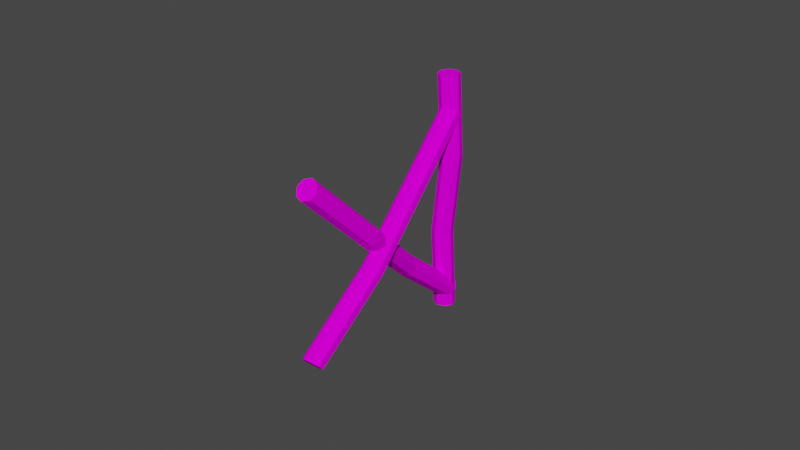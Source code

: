 # Source: Fence_Variance_4.blend  (saved by Blender 2.82.7; exported with 4.5.12 LTS)
import bpy
from mathutils import Matrix  # noqa: F401  (used for matrix-valued properties, if any)

bpy.ops.wm.read_factory_settings(use_empty=True)
scene = bpy.context.scene
scene.name = 'Scene'

# ---- collections
col_collection = bpy.data.collections.new('Collection'); scene.collection.children.link(col_collection)

# ---- images (referenced by path relative to the original .blend; pixels are not part of the script)
import os
ASSET_DIR = os.environ.get("B2B_ASSET_DIR", "")  # directory of the original .blend (textures are referenced by path, not embedded)
HERE = os.path.dirname(os.path.abspath(__file__))  # packed textures are extracted next to this script under _unpacked/

def load_image(name, relpath, width, height, colorspace="sRGB"):
    """Load a texture the original file referenced (path relative to the .blend, or extracted next to this script)."""
    p = next((c for c in (os.path.join(HERE, relpath), os.path.join(ASSET_DIR, relpath)) if relpath and os.path.exists(c)), "")
    if p:
        img = bpy.data.images.load(p, check_existing=True)
        img.name = name
    else:  # same state as the original file: an image datablock whose file is absent (Cycles renders it pink)
        img = bpy.data.images.new(name, width, height)
        img.source = "FILE"
        img.filepath = "//" + (relpath or name)
    img.colorspace_settings.name = colorspace
    return img
img_texturescom_wood_oldlog_0_4x2_4_1k_albedo_tif = load_image('TexturesCom_Wood_OldLog_0.4x2.4_1K_albedo.tif', 'TexturesCom_Wood_OldLog_0.4x2.4_1K_albedo.tif', 1024, 1024, 'sRGB')

# ---- materials (node trees are filled in below, after node groups)
mat_material = bpy.data.materials.new('Material')
mat_material.alpha_threshold = 0.0
mat_material.use_transparent_shadow = False
mat_material.line_color = (0.0, 0.0, 0.0, 1.0)

# ---- material node trees
mat_material.use_nodes = True; mat_material.node_tree.nodes.clear()
_N = mat_material.node_tree.nodes; _L = mat_material.node_tree.links
n0 = _N.new('ShaderNodeOutputMaterial'); n0.name = 'Material Output'; n0.location = (300, 300)
n1 = _N.new('ShaderNodeBsdfPrincipled'); n1.name = 'Principled BSDF'; n1.location = (10, 300)
n1.distribution = 'GGX'
n1.subsurface_method = 'BURLEY'
n1.inputs[2].default_value = 1.0
n1.inputs[3].default_value = 1.45
n1.inputs[13].default_value = 0.0
n1.inputs[27].default_value = (0.0, 0.0, 0.0, 1.0)
n1.inputs[28].default_value = 1.0
n2 = _N.new('ShaderNodeTexImage'); n2.name = 'Image Texture'; n2.location = (-280, 280)
n2.image = img_texturescom_wood_oldlog_0_4x2_4_1k_albedo_tif
_L.new(n1.outputs[0], n0.inputs[0])
_L.new(n2.outputs[0], n1.inputs[0])
n0.is_active_output = True

# ---- world
world_world = bpy.data.worlds.new('World'); scene.world = world_world
world_world.use_nodes = True; world_world.node_tree.nodes.clear()
_N = world_world.node_tree.nodes; _L = world_world.node_tree.links
n0 = _N.new('ShaderNodeOutputWorld'); n0.name = 'World Output'; n0.location = (300, 300)
n1 = _N.new('ShaderNodeBackground'); n1.name = 'Background'; n1.location = (10, 300)
n1.inputs[0].default_value = (0.05088, 0.05088, 0.05088, 1.0)
_L.new(n1.outputs[0], n0.inputs[0])
n0.is_active_output = True
world_world.color = (0.05088, 0.05088, 0.05088)
world_world.use_sun_shadow = False
world_world.sun_shadow_jitter_overblur = 0.0

# ---- meshes
me_cube_004 = bpy.data.meshes.new('Cube.004')
me_cube_004.from_pydata([(-0.3816, -1.0, -1.0), (-1.0, -0.3816, -1.0), (-0.4061, 0.03727, 1.185), (0.2123, -0.5811, 1.185), (-1.0, 0.3816, -1.0), (-0.3816, 1.0, -1.0), (0.2123, 1.419, 1.185), (-0.4061, 0.8004, 1.185), (1.0, -0.3816, -1.0), (0.3816, -1.0, -1.0), (0.9754, -0.5811, 1.185), (1.594, 0.03727, 1.185), (0.3816, 1.0, -1.0), (1.0, 0.3816, -1.0), (1.594, 0.8004, 1.185), (0.9754, 1.419, 1.185), (-0.7122, -0.8975, -0.3333), (-0.1707, -1.446, 0.3737), (-0.7891, -0.8274, 0.3737), (-1.331, -0.2791, -0.3333), (-0.1707, 0.5542, 0.3737), (-0.7122, 1.102, -0.3333), (-1.331, 0.484, -0.3333), (-0.7891, -0.06426, 0.3737), (1.211, -0.06426, 0.3737), (0.6694, 0.484, -0.3333), (0.05097, 1.102, -0.3333), (0.5925, 0.5542, 0.3737), (0.5925, -1.446, 0.3737), (0.05097, -0.8975, -0.3333), (0.6694, -0.2791, -0.3333), (1.211, -0.8274, 0.3737), (-1.532, -1.235, -1.023), (-1.976, -0.5039, -1.008), (15.01, 5.889, 0.3051), (15.46, 5.158, 0.2899), (-1.984, 0.2065, -1.031), (-1.553, 0.6268, -1.084), (15.43, 7.02, 0.2292), (15.0, 6.6, 0.2819), (-0.5603, -1.006, -1.117), (-0.9916, -1.426, -1.065), (16.0, 4.967, 0.248), (16.43, 5.387, 0.1953), (-1.013, 0.4352, -1.125), (-0.5684, -0.2957, -1.141), (16.42, 6.097, 0.1721), (15.97, 6.828, 0.1873), (3.895, 1.075, -0.5702), (9.91, 2.531, -0.1414), (9.466, 3.262, -0.1263), (3.451, 1.806, -0.5551), (9.889, 4.393, -0.2022), (3.874, 2.936, -0.631), (3.443, 2.516, -0.5782), (9.458, 3.972, -0.1495), (10.87, 3.47, -0.2592), (4.859, 2.014, -0.688), (4.415, 2.745, -0.6728), (10.43, 4.201, -0.2441), (10.45, 2.339, -0.1833), (4.436, 0.883, -0.6121), (4.867, 1.303, -0.6648), (10.88, 2.76, -0.236), (13.52, 3.737, 0.01969), (13.23, 4.259, -0.03366), (-11.17, -4.9, 0.2514), (-10.89, -5.423, 0.3048), (12.95, 4.967, -0.03651), (12.77, 5.591, 0.01224), (-11.63, -3.568, 0.2973), (-11.45, -4.192, 0.2486), (13.4, 4.423, 0.1314), (13.58, 3.799, 0.0827), (-10.82, -5.36, 0.3678), (-11.0, -4.736, 0.4165), (12.84, 5.654, 0.07524), (13.12, 5.131, 0.1286), (-11.28, -4.028, 0.4137), (-11.56, -3.506, 0.3603), (6.036, 0.8759, 0.06453), (-1.578, -2.694, 0.1882), (-1.86, -2.171, 0.1348), (5.754, 1.399, 0.01117), (-2.321, -0.8395, 0.1807), (5.293, 2.731, 0.05707), (5.471, 2.106, 0.008326), (-2.144, -1.464, 0.132), (-1.975, -1.3, 0.2971), (5.64, 2.27, 0.1734), (5.358, 2.793, 0.1201), (-2.257, -0.777, 0.2437), (-1.514, -2.632, 0.2512), (6.101, 0.9384, 0.1275), (5.923, 1.563, 0.1763), (-1.691, -2.008, 0.2999)], [], [(28, 10, 3, 17), (24, 14, 11, 31), (14, 15, 6, 7, 2, 3, 10, 11), (18, 2, 7, 23), (20, 6, 15, 27), (17, 3, 2, 18), (21, 5, 4, 22), (25, 13, 12, 26), (29, 9, 8, 30), (4, 5, 12, 13, 8, 9, 0, 1), (10, 28, 31, 11), (28, 29, 30, 31), (14, 24, 27, 15), (24, 25, 26, 27), (6, 20, 23, 7), (20, 21, 22, 23), (0, 16, 19, 1), (16, 17, 18, 19), (5, 21, 26, 12), (21, 20, 27, 26), (1, 19, 22, 4), (19, 18, 23, 22), (13, 25, 30, 8), (25, 24, 31, 30), (9, 29, 16, 0), (29, 28, 17, 16), (60, 42, 35, 49), (56, 46, 43, 63), (46, 47, 38, 39, 34, 35, 42, 43), (50, 34, 39, 55), (52, 38, 47, 59), (49, 35, 34, 50), (53, 37, 36, 54), (57, 45, 44, 58), (61, 41, 40, 62), (36, 37, 44, 45, 40, 41, 32, 33), (42, 60, 63, 43), (60, 61, 62, 63), (46, 56, 59, 47), (56, 57, 58, 59), (38, 52, 55, 39), (52, 53, 54, 55), (32, 48, 51, 33), (48, 49, 50, 51), (37, 53, 58, 44), (53, 52, 59, 58), (33, 51, 54, 36), (51, 50, 55, 54), (45, 57, 62, 40), (57, 56, 63, 62), (41, 61, 48, 32), (61, 60, 49, 48), (92, 74, 67, 81), (88, 78, 75, 95), (78, 79, 70, 71, 66, 67, 74, 75), (82, 66, 71, 87), (84, 70, 79, 91), (81, 67, 66, 82), (85, 69, 68, 86), (89, 77, 76, 90), (93, 73, 72, 94), (68, 69, 76, 77, 72, 73, 64, 65), (74, 92, 95, 75), (92, 93, 94, 95), (78, 88, 91, 79), (88, 89, 90, 91), (70, 84, 87, 71), (84, 85, 86, 87), (64, 80, 83, 65), (80, 81, 82, 83), (69, 85, 90, 76), (85, 84, 91, 90), (65, 83, 86, 68), (83, 82, 87, 86), (77, 89, 94, 72), (89, 88, 95, 94), (73, 93, 80, 64), (93, 92, 81, 80)])
_uv = me_cube_004.uv_layers.new(name='UVMap')
_uv.uv.foreach_set('vector', [0.2816, 0.7366, -0.1534, 0.7366, -0.1534, 0.6219, 0.2816, 0.6219, 0.2816, 0.9829, -0.1534, 0.9829, -0.1534, 0.8681, 0.2816, 0.8681, 0.1209, 1.0, 0.04616, 1.0, 4.086e-05, 0.7238, 4.086e-05, 0.2762, 0.04616, 4.094e-05, 0.1209, 4.086e-05, 0.167, 0.2762, 0.167, 0.7238, 0.6654, 0.005341, 0.9981, 0.005341, 0.9981, 0.1187, 0.6654, 0.1187, 0.6654, 0.2485, 0.9981, 0.2485, 0.9981, 0.3619, 0.6654, 0.3619, 0.2816, 0.6219, -0.1534, 0.6219, -0.1534, 0.4903, 0.2816, 0.4903, 0.3328, 0.2485, 8.863e-05, 0.2485, 8.863e-05, 0.1187, 0.3328, 0.1187, 0.3328, 0.4917, 8.863e-05, 0.4917, 8.863e-05, 0.3619, 0.3328, 0.3619, 0.7166, 0.7366, 1.152, 0.7366, 1.152, 0.8681, 0.7166, 0.8681, 0.125, 0.5773, 0.2023, 0.5, 0.2977, 0.5, 0.375, 0.5773, 0.375, 0.6727, 0.2977, 0.75, 0.2023, 0.75, 0.125, 0.6727, -0.1534, 0.7366, 0.2816, 0.7366, 0.2816, 0.8681, -0.1534, 0.8681, 0.2816, 0.7366, 0.7166, 0.7366, 0.7166, 0.8681, 0.2816, 0.8681, 0.9981, 0.4917, 0.6654, 0.4917, 0.6654, 0.3619, 0.9981, 0.3619, 0.6654, 0.4917, 0.3328, 0.4917, 0.3328, 0.3619, 0.6654, 0.3619, 0.9981, 0.2485, 0.6654, 0.2485, 0.6654, 0.1187, 0.9981, 0.1187, 0.6654, 0.2485, 0.3328, 0.2485, 0.3328, 0.1187, 0.6654, 0.1187, 1.152, 0.6219, 0.7166, 0.6219, 0.7166, 0.4903, 1.152, 0.4903, 0.7166, 0.6219, 0.2816, 0.6219, 0.2816, 0.4903, 0.7166, 0.4903, 8.863e-05, 0.2485, 0.3328, 0.2485, 0.3328, 0.3619, 8.863e-05, 0.3619, 0.3328, 0.2485, 0.6654, 0.2485, 0.6654, 0.3619, 0.3328, 0.3619, 8.851e-05, 0.005341, 0.3328, 0.005341, 0.3328, 0.1187, 8.863e-05, 0.1187, 0.3328, 0.005341, 0.6654, 0.005341, 0.6654, 0.1187, 0.3328, 0.1187, 1.152, 0.9829, 0.7166, 0.9829, 0.7166, 0.8681, 1.152, 0.8681, 0.7166, 0.9829, 0.2816, 0.9829, 0.2816, 0.8681, 0.7166, 0.8681, 1.152, 0.7366, 0.7166, 0.7366, 0.7166, 0.6219, 1.152, 0.6219, 0.7166, 0.7366, 0.2816, 0.7366, 0.2816, 0.6219, 0.7166, 0.6219, 0.2816, 0.7366, -0.1534, 0.7366, -0.1534, 0.6219, 0.2816, 0.6219, 0.2816, 0.9829, -0.1534, 0.9829, -0.1534, 0.8681, 0.2816, 0.8681, 0.1209, 1.0, 0.04616, 1.0, 4.086e-05, 0.7238, 4.086e-05, 0.2762, 0.04616, 4.094e-05, 0.1209, 4.086e-05, 0.167, 0.2762, 0.167, 0.7238, 0.6654, 0.005341, 0.9981, 0.005341, 0.9981, 0.1187, 0.6654, 0.1187, 0.6654, 0.2485, 0.9981, 0.2485, 0.9981, 0.3619, 0.6654, 0.3619, 0.2816, 0.6219, -0.1534, 0.6219, -0.1534, 0.4903, 0.2816, 0.4903, 0.3328, 0.2485, 8.863e-05, 0.2485, 8.863e-05, 0.1187, 0.3328, 0.1187, 0.3328, 0.4917, 8.863e-05, 0.4917, 8.863e-05, 0.3619, 0.3328, 0.3619, 0.7166, 0.7366, 1.152, 0.7366, 1.152, 0.8681, 0.7166, 0.8681, 0.125, 0.5773, 0.2023, 0.5, 0.2977, 0.5, 0.375, 0.5773, 0.375, 0.6727, 0.2977, 0.75, 0.2023, 0.75, 0.125, 0.6727, -0.1534, 0.7366, 0.2816, 0.7366, 0.2816, 0.8681, -0.1534, 0.8681, 0.2816, 0.7366, 0.7166, 0.7366, 0.7166, 0.8681, 0.2816, 0.8681, 0.9981, 0.4917, 0.6654, 0.4917, 0.6654, 0.3619, 0.9981, 0.3619, 0.6654, 0.4917, 0.3328, 0.4917, 0.3328, 0.3619, 0.6654, 0.3619, 0.9981, 0.2485, 0.6654, 0.2485, 0.6654, 0.1187, 0.9981, 0.1187, 0.6654, 0.2485, 0.3328, 0.2485, 0.3328, 0.1187, 0.6654, 0.1187, 1.152, 0.6219, 0.7166, 0.6219, 0.7166, 0.4903, 1.152, 0.4903, 0.7166, 0.6219, 0.2816, 0.6219, 0.2816, 0.4903, 0.7166, 0.4903, 8.863e-05, 0.2485, 0.3328, 0.2485, 0.3328, 0.3619, 8.863e-05, 0.3619, 0.3328, 0.2485, 0.6654, 0.2485, 0.6654, 0.3619, 0.3328, 0.3619, 8.851e-05, 0.005341, 0.3328, 0.005341, 0.3328, 0.1187, 8.863e-05, 0.1187, 0.3328, 0.005341, 0.6654, 0.005341, 0.6654, 0.1187, 0.3328, 0.1187, 1.152, 0.9829, 0.7166, 0.9829, 0.7166, 0.8681, 1.152, 0.8681, 0.7166, 0.9829, 0.2816, 0.9829, 0.2816, 0.8681, 0.7166, 0.8681, 1.152, 0.7366, 0.7166, 0.7366, 0.7166, 0.6219, 1.152, 0.6219, 0.7166, 0.7366, 0.2816, 0.7366, 0.2816, 0.6219, 0.7166, 0.6219, 0.2816, 0.7366, -0.1534, 0.7366, -0.1534, 0.6219, 0.2816, 0.6219, 0.2816, 0.9829, -0.1534, 0.9829, -0.1534, 0.8681, 0.2816, 0.8681, 0.1209, 1.0, 0.04616, 1.0, 4.086e-05, 0.7238, 4.086e-05, 0.2762, 0.04616, 4.094e-05, 0.1209, 4.086e-05, 0.167, 0.2762, 0.167, 0.7238, 0.6654, 0.005341, 0.9981, 0.005341, 0.9981, 0.1187, 0.6654, 0.1187, 0.6654, 0.2485, 0.9981, 0.2485, 0.9981, 0.3619, 0.6654, 0.3619, 0.2816, 0.6219, -0.1534, 0.6219, -0.1534, 0.4903, 0.2816, 0.4903, 0.3328, 0.2485, 8.863e-05, 0.2485, 8.863e-05, 0.1187, 0.3328, 0.1187, 0.3328, 0.4917, 8.863e-05, 0.4917, 8.863e-05, 0.3619, 0.3328, 0.3619, 0.7166, 0.7366, 1.152, 0.7366, 1.152, 0.8681, 0.7166, 0.8681, 0.125, 0.5773, 0.2023, 0.5, 0.2977, 0.5, 0.375, 0.5773, 0.375, 0.6727, 0.2977, 0.75, 0.2023, 0.75, 0.125, 0.6727, -0.1534, 0.7366, 0.2816, 0.7366, 0.2816, 0.8681, -0.1534, 0.8681, 0.2816, 0.7366, 0.7166, 0.7366, 0.7166, 0.8681, 0.2816, 0.8681, 0.9981, 0.4917, 0.6654, 0.4917, 0.6654, 0.3619, 0.9981, 0.3619, 0.6654, 0.4917, 0.3328, 0.4917, 0.3328, 0.3619, 0.6654, 0.3619, 0.9981, 0.2485, 0.6654, 0.2485, 0.6654, 0.1187, 0.9981, 0.1187, 0.6654, 0.2485, 0.3328, 0.2485, 0.3328, 0.1187, 0.6654, 0.1187, 1.152, 0.6219, 0.7166, 0.6219, 0.7166, 0.4903, 1.152, 0.4903, 0.7166, 0.6219, 0.2816, 0.6219, 0.2816, 0.4903, 0.7166, 0.4903, 8.863e-05, 0.2485, 0.3328, 0.2485, 0.3328, 0.3619, 8.863e-05, 0.3619, 0.3328, 0.2485, 0.6654, 0.2485, 0.6654, 0.3619, 0.3328, 0.3619, 8.851e-05, 0.005341, 0.3328, 0.005341, 0.3328, 0.1187, 8.863e-05, 0.1187, 0.3328, 0.005341, 0.6654, 0.005341, 0.6654, 0.1187, 0.3328, 0.1187, 1.152, 0.9829, 0.7166, 0.9829, 0.7166, 0.8681, 1.152, 0.8681, 0.7166, 0.9829, 0.2816, 0.9829, 0.2816, 0.8681, 0.7166, 0.8681, 1.152, 0.7366, 0.7166, 0.7366, 0.7166, 0.6219, 1.152, 0.6219, 0.7166, 0.7366, 0.2816, 0.7366, 0.2816, 0.6219, 0.7166, 0.6219])
me_cube_004.materials.append(mat_material)
me_cube_004.use_remesh_fix_poles = True
me_cube_004.use_remesh_preserve_attributes = False
me_cube_004.use_mirror_vertex_groups = False
me_cube_004.update()

# ---- objects
ob_cube_003 = bpy.data.objects.new('Cube.003', me_cube_004)

# ---- transforms, parenting, visibility, modifiers, constraints
ob_cube_003.location = (0.02417, -0.7373, 0.8368)
ob_cube_003.rotation_euler = (0.3847, -0.784, 1.075)
ob_cube_003.scale = (0.08313, 0.08313, 1.0)
ob_cube_003.lineart.crease_threshold = 0.0

# ---- collection membership
col_collection.objects.link(ob_cube_003)

# ---- scene / render settings (as saved in the file)
scene.frame_start = 1; scene.frame_end = 250; scene.frame_set(1)
scene.render.engine = 'BLENDER_EEVEE_NEXT'
scene.cycles.use_denoising = False
scene.cycles.samples = 128
scene.cycles.sampling_pattern = 'TABULATED_SOBOL'
scene.cycles.use_adaptive_sampling = False
scene.cycles.use_light_tree = False
scene.view_settings.view_transform = 'Filmic'
bpy.context.view_layer.update()

# ---- added for rendering (the .blend has no active camera and no usable light): camera, sun
cam_auto = bpy.data.cameras.new('AutoCamera')
cam_auto.lens = 50.0
cam_auto.sensor_width = 36.0
cam_auto.clip_end = 1000.0
ob_auto_camera = bpy.data.objects.new('AutoCamera', cam_auto)
scene.collection.objects.link(ob_auto_camera)
ob_auto_camera.location = (4.82298, -6.36826, 4.84469)
ob_auto_camera.rotation_euler = (1.09748, -7.21219e-08, 0.694738)
scene.camera = ob_auto_camera
light_auto_sun = bpy.data.lights.new('AutoSun', 'SUN')
light_auto_sun.energy = 3.0
light_auto_sun.angle = 0.0523599
ob_auto_sun = bpy.data.objects.new('AutoSun', light_auto_sun)
scene.collection.objects.link(ob_auto_sun)
ob_auto_sun.rotation_euler = (0.872665, 0.174533, 0.523599)
bpy.context.view_layer.update()
